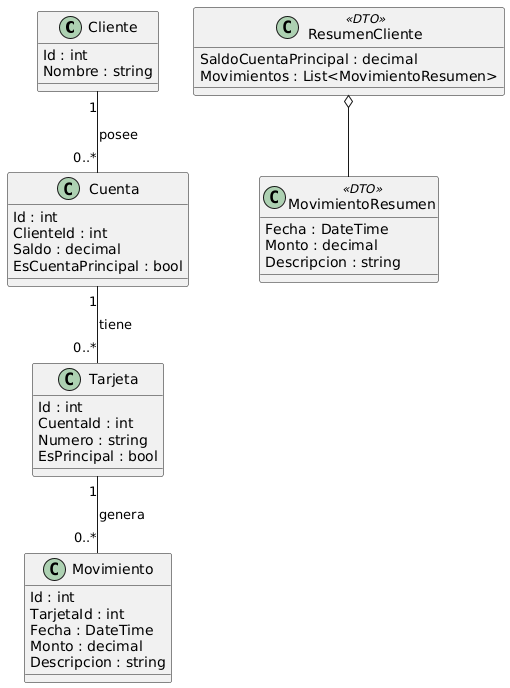

The diagram above was rendered by PlantUML. Its source (embedded in the PNG):
@startuml
' =========================
' Dominio
' =========================

class Cliente {
  Id : int
  Nombre : string
}

class Cuenta {
  Id : int
  ClienteId : int
  Saldo : decimal
  EsCuentaPrincipal : bool
}

class Tarjeta {
  Id : int
  CuentaId : int
  Numero : string
  EsPrincipal : bool
}

class Movimiento {
  Id : int
  TarjetaId : int
  Fecha : DateTime
  Monto : decimal
  Descripcion : string
}

' =========================
' DTOs (Responses)
' =========================

class ResumenCliente <<DTO>> {
  SaldoCuentaPrincipal : decimal
  Movimientos : List<MovimientoResumen>
}

class MovimientoResumen <<DTO>> {
  Fecha : DateTime
  Monto : decimal
  Descripcion : string
}

' =========================
' Relaciones
' =========================

Cliente "1" -- "0..*" Cuenta : posee
Cuenta "1" -- "0..*" Tarjeta : tiene
Tarjeta "1" -- "0..*" Movimiento : genera

ResumenCliente o-- MovimientoResumen
@enduml